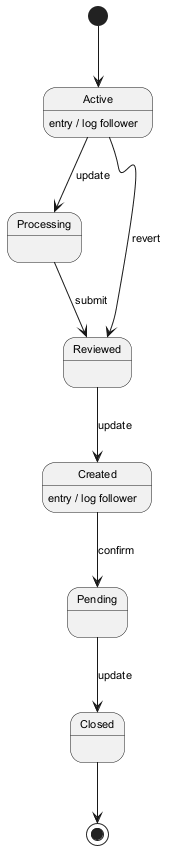

The diagram above was rendered by PlantUML. Its source (embedded in the PNG):
@startuml
skinparam backgroundColor #FFFFFF
skinparam classBackgroundColor #F3E5F5
skinparam classBorderColor #6A1B9A
skinparam defaultFontSize 11
[*] --> Active
Active --> Processing : update
Active : entry / log follower
Processing --> Reviewed : submit
Reviewed --> Created : update
Created --> Pending : confirm
Created : entry / log follower
Pending --> Closed : update
Active --> Reviewed : revert
Closed --> [*]
@enduml